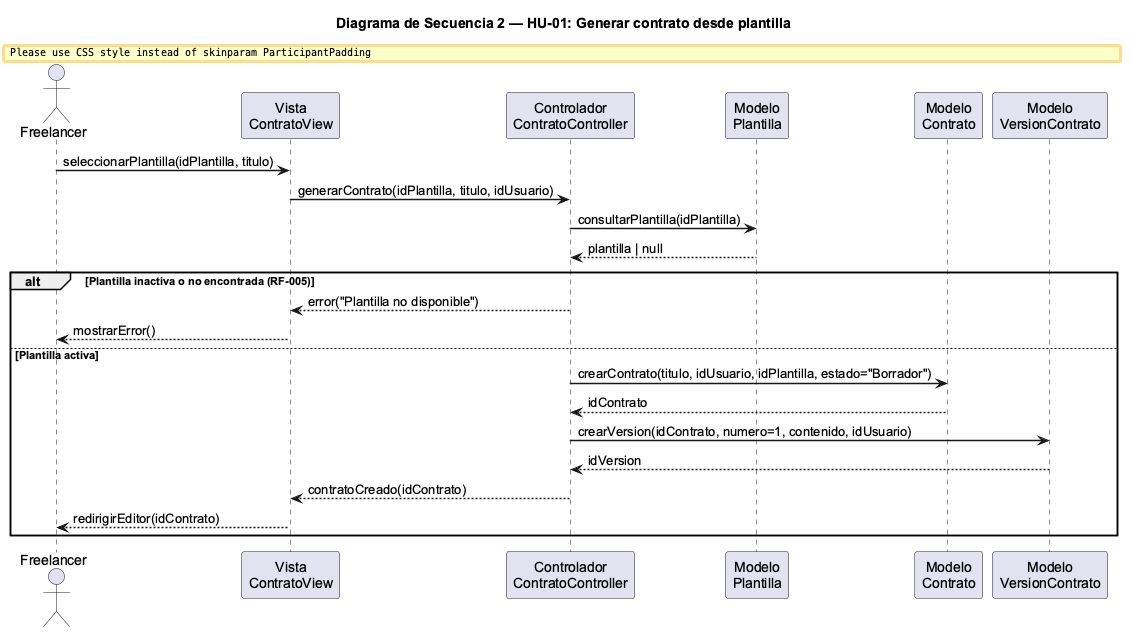

The diagram above was rendered by PlantUML. Its source (embedded in the PNG):
@startuml seq2_generar_contrato
skinparam backgroundColor #FFFFFF
skinparam defaultFontName Arial
skinparam sequenceArrowThickness 1.5
skinparam ParticipantPadding 15

title Diagrama de Secuencia 2 — HU-01: Generar contrato desde plantilla

actor "Freelancer" as U
participant "Vista\nContratoView" as V
participant "Controlador\nContratoController" as C
participant "Modelo\nPlantilla" as P
participant "Modelo\nContrato" as CT
participant "Modelo\nVersionContrato" as VC

U -> V : seleccionarPlantilla(idPlantilla, titulo)
V -> C : generarContrato(idPlantilla, titulo, idUsuario)
C -> P : consultarPlantilla(idPlantilla)
P --> C : plantilla | null

alt Plantilla inactiva o no encontrada (RF-005)
  C --> V : error("Plantilla no disponible")
  V --> U : mostrarError()

else Plantilla activa
  C -> CT : crearContrato(titulo, idUsuario, idPlantilla, estado="Borrador")
  CT --> C : idContrato

  C -> VC : crearVersion(idContrato, numero=1, contenido, idUsuario)
  VC --> C : idVersion

  C --> V : contratoCreado(idContrato)
  V --> U : redirigirEditor(idContrato)
end
@enduml